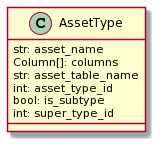

The diagram above was rendered by PlantUML. Its source (embedded in the PNG):
@startuml
class AssetType {
    str: asset_name
    Column[]: columns
    str: asset_table_name
    int: asset_type_id
    bool: is_subtype
    int: super_type_id
}
@enduml